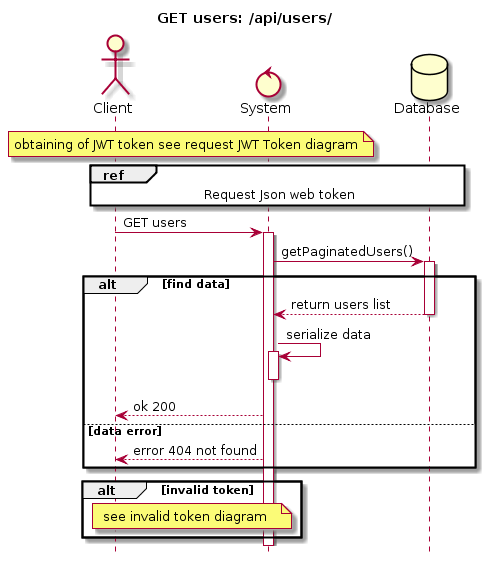

The diagram above was rendered by PlantUML. Its source (embedded in the PNG):
@startuml
hide footbox
title GET users: /api/users/
Actor Client
Control System
Database Database

note over Client, System
 obtaining of JWT token see request JWT Token diagram
end note

ref over Client, System, Database
    Request Json web token
end ref


Client -> System : GET users
activate System

System -> Database: getPaginatedUsers()

alt find data
activate Database
Database --> System : return users list
deactivate Database
System -> System: serialize data
activate System
deactivate System
System --> Client: ok 200
    else data error
    System --> Client : error 404 not found
end
alt invalid token
note over Client, System
    see invalid token diagram
end note
end
@enduml